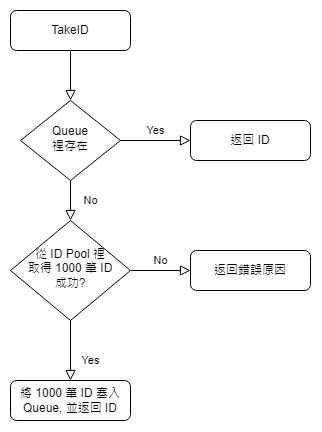

The diagram above was exported from draw.io. Its source (the exported page's mxGraphModel, read from the mxfile embedded in the PNG):
<mxGraphModel dx="794" dy="480" grid="1" gridSize="10" guides="1" tooltips="1" connect="1" arrows="1" fold="1" page="1" pageScale="1" pageWidth="827" pageHeight="1169" math="0" shadow="0">
  <root>
    <mxCell id="WIyWlLk6GJQsqaUBKTNV-0" />
    <mxCell id="WIyWlLk6GJQsqaUBKTNV-1" parent="WIyWlLk6GJQsqaUBKTNV-0" />
    <mxCell id="WIyWlLk6GJQsqaUBKTNV-2" value="" style="rounded=0;html=1;jettySize=auto;orthogonalLoop=1;fontSize=11;endArrow=block;endFill=0;endSize=8;strokeWidth=1;shadow=0;labelBackgroundColor=none;edgeStyle=orthogonalEdgeStyle;" parent="WIyWlLk6GJQsqaUBKTNV-1" source="WIyWlLk6GJQsqaUBKTNV-3" target="WIyWlLk6GJQsqaUBKTNV-6" edge="1">
      <mxGeometry relative="1" as="geometry" />
    </mxCell>
    <mxCell id="WIyWlLk6GJQsqaUBKTNV-3" value="TakeID" style="rounded=1;whiteSpace=wrap;html=1;fontSize=12;glass=0;strokeWidth=1;shadow=0;" parent="WIyWlLk6GJQsqaUBKTNV-1" vertex="1">
      <mxGeometry x="160" y="80" width="120" height="40" as="geometry" />
    </mxCell>
    <mxCell id="WIyWlLk6GJQsqaUBKTNV-4" value="No" style="rounded=0;html=1;jettySize=auto;orthogonalLoop=1;fontSize=11;endArrow=block;endFill=0;endSize=8;strokeWidth=1;shadow=0;labelBackgroundColor=none;edgeStyle=orthogonalEdgeStyle;" parent="WIyWlLk6GJQsqaUBKTNV-1" source="WIyWlLk6GJQsqaUBKTNV-6" target="WIyWlLk6GJQsqaUBKTNV-10" edge="1">
      <mxGeometry y="20" relative="1" as="geometry">
        <mxPoint as="offset" />
      </mxGeometry>
    </mxCell>
    <mxCell id="WIyWlLk6GJQsqaUBKTNV-5" value="Yes" style="edgeStyle=orthogonalEdgeStyle;rounded=0;html=1;jettySize=auto;orthogonalLoop=1;fontSize=11;endArrow=block;endFill=0;endSize=8;strokeWidth=1;shadow=0;labelBackgroundColor=none;" parent="WIyWlLk6GJQsqaUBKTNV-1" source="WIyWlLk6GJQsqaUBKTNV-6" target="WIyWlLk6GJQsqaUBKTNV-7" edge="1">
      <mxGeometry y="10" relative="1" as="geometry">
        <mxPoint as="offset" />
      </mxGeometry>
    </mxCell>
    <mxCell id="WIyWlLk6GJQsqaUBKTNV-6" value="Queue&lt;br&gt;裡存在" style="rhombus;whiteSpace=wrap;html=1;shadow=0;fontFamily=Helvetica;fontSize=12;align=center;strokeWidth=1;spacing=6;spacingTop=-4;" parent="WIyWlLk6GJQsqaUBKTNV-1" vertex="1">
      <mxGeometry x="170" y="170" width="100" height="80" as="geometry" />
    </mxCell>
    <mxCell id="WIyWlLk6GJQsqaUBKTNV-7" value="返回 ID" style="rounded=1;whiteSpace=wrap;html=1;fontSize=12;glass=0;strokeWidth=1;shadow=0;" parent="WIyWlLk6GJQsqaUBKTNV-1" vertex="1">
      <mxGeometry x="340" y="190" width="120" height="40" as="geometry" />
    </mxCell>
    <mxCell id="WIyWlLk6GJQsqaUBKTNV-8" value="Yes" style="rounded=0;html=1;jettySize=auto;orthogonalLoop=1;fontSize=11;endArrow=block;endFill=0;endSize=8;strokeWidth=1;shadow=0;labelBackgroundColor=none;edgeStyle=orthogonalEdgeStyle;" parent="WIyWlLk6GJQsqaUBKTNV-1" source="WIyWlLk6GJQsqaUBKTNV-10" target="WIyWlLk6GJQsqaUBKTNV-11" edge="1">
      <mxGeometry x="0.3333" y="20" relative="1" as="geometry">
        <mxPoint as="offset" />
      </mxGeometry>
    </mxCell>
    <mxCell id="WIyWlLk6GJQsqaUBKTNV-9" value="No" style="edgeStyle=orthogonalEdgeStyle;rounded=0;html=1;jettySize=auto;orthogonalLoop=1;fontSize=11;endArrow=block;endFill=0;endSize=8;strokeWidth=1;shadow=0;labelBackgroundColor=none;" parent="WIyWlLk6GJQsqaUBKTNV-1" source="WIyWlLk6GJQsqaUBKTNV-10" target="WIyWlLk6GJQsqaUBKTNV-12" edge="1">
      <mxGeometry y="10" relative="1" as="geometry">
        <mxPoint as="offset" />
      </mxGeometry>
    </mxCell>
    <mxCell id="WIyWlLk6GJQsqaUBKTNV-10" value="從 ID Pool 裡&lt;br&gt;取得 1000 筆 ID&lt;br&gt;成功?" style="rhombus;whiteSpace=wrap;html=1;shadow=0;fontFamily=Helvetica;fontSize=12;align=center;strokeWidth=1;spacing=6;spacingTop=-4;" parent="WIyWlLk6GJQsqaUBKTNV-1" vertex="1">
      <mxGeometry x="160" y="290" width="120" height="100" as="geometry" />
    </mxCell>
    <mxCell id="WIyWlLk6GJQsqaUBKTNV-11" value="將 1000 筆 ID 塞入&lt;br&gt;Queue, 並返回 ID" style="rounded=1;whiteSpace=wrap;html=1;fontSize=12;glass=0;strokeWidth=1;shadow=0;" parent="WIyWlLk6GJQsqaUBKTNV-1" vertex="1">
      <mxGeometry x="160" y="450" width="120" height="40" as="geometry" />
    </mxCell>
    <mxCell id="WIyWlLk6GJQsqaUBKTNV-12" value="返回錯誤原因" style="rounded=1;whiteSpace=wrap;html=1;fontSize=12;glass=0;strokeWidth=1;shadow=0;" parent="WIyWlLk6GJQsqaUBKTNV-1" vertex="1">
      <mxGeometry x="340" y="320" width="120" height="40" as="geometry" />
    </mxCell>
  </root>
</mxGraphModel>